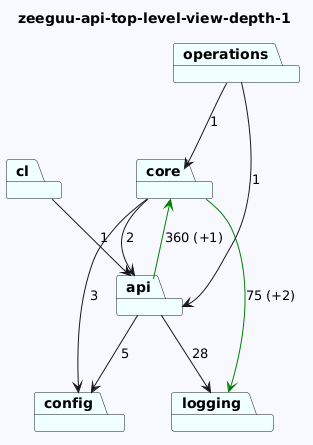

The diagram above was rendered by PlantUML. Its source (embedded in the PNG):
@startuml
skinparam backgroundColor GhostWhite
title zeeguu-api-top-level-view-depth-1
package "config" #Azure
package "cl" #Azure
package "core" #Azure
package "logging" #Azure
package "api" #Azure
package "operations" #Azure

"cl"-->"api"  : 1
"core"-->"logging" #Green : 75 (+2)
"core"-->"config"  : 3
"core"-->"api"  : 2

"api"-->"config"  : 5
"api"-->"logging"  : 28
"api"-->"core" #Green : 360 (+1)
"operations"-->"api"  : 1
"operations"-->"core"  : 1
@enduml